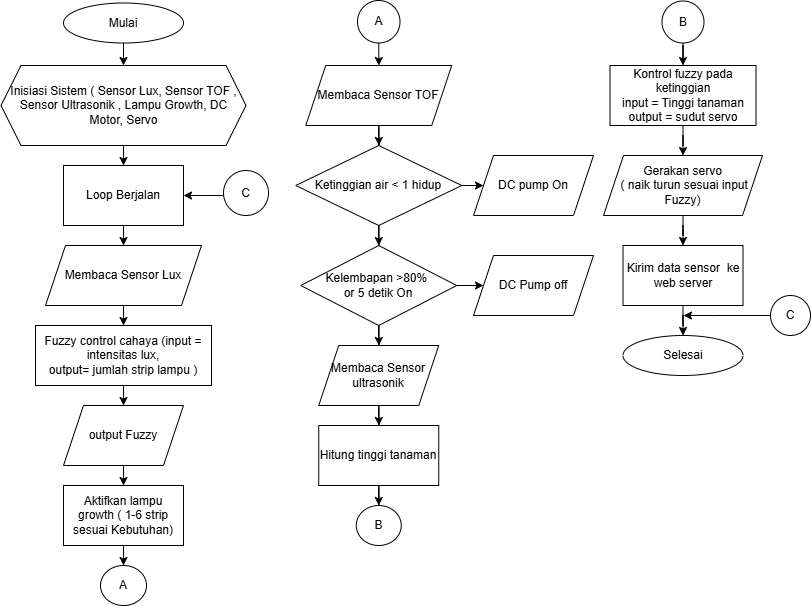

The diagram above was exported from draw.io. Its source (the exported page's mxGraphModel, read from the mxfile embedded in the PNG):
<mxGraphModel dx="1426" dy="777" grid="1" gridSize="10" guides="1" tooltips="1" connect="1" arrows="1" fold="1" page="1" pageScale="1" pageWidth="827" pageHeight="1169" math="0" shadow="0">
  <root>
    <mxCell id="0" />
    <mxCell id="1" parent="0" />
    <mxCell id="qPouPVKywIOfe5eCuht8-3" edge="1" parent="1" source="qPouPVKywIOfe5eCuht8-1" style="edgeStyle=orthogonalEdgeStyle;rounded=0;orthogonalLoop=1;jettySize=auto;html=1;" target="qPouPVKywIOfe5eCuht8-2" value="">
      <mxGeometry relative="1" as="geometry" />
    </mxCell>
    <mxCell id="qPouPVKywIOfe5eCuht8-1" parent="1" style="ellipse;whiteSpace=wrap;html=1;" value="&lt;font dir=&quot;auto&quot; style=&quot;vertical-align: inherit;&quot;&gt;&lt;font dir=&quot;auto&quot; style=&quot;vertical-align: inherit;&quot;&gt;Mulai&lt;/font&gt;&lt;/font&gt;" vertex="1">
      <mxGeometry height="40" width="120" x="120" y="47.5" as="geometry" />
    </mxCell>
    <mxCell id="qPouPVKywIOfe5eCuht8-5" edge="1" parent="1" source="qPouPVKywIOfe5eCuht8-2" style="edgeStyle=orthogonalEdgeStyle;rounded=0;orthogonalLoop=1;jettySize=auto;html=1;" target="qPouPVKywIOfe5eCuht8-4" value="">
      <mxGeometry relative="1" as="geometry" />
    </mxCell>
    <mxCell id="qPouPVKywIOfe5eCuht8-2" parent="1" style="shape=hexagon;perimeter=hexagonPerimeter2;whiteSpace=wrap;html=1;fixedSize=1;" value="&lt;font dir=&quot;auto&quot; style=&quot;vertical-align: inherit;&quot;&gt;&lt;font dir=&quot;auto&quot; style=&quot;vertical-align: inherit;&quot;&gt;&lt;font dir=&quot;auto&quot; style=&quot;vertical-align: inherit;&quot;&gt;&lt;font dir=&quot;auto&quot; style=&quot;vertical-align: inherit;&quot;&gt;Inisiasi Sistem ( Sensor Lux, Sensor TOF , Sensor Ultrasonik , Lampu Growth, DC Motor, Servo&lt;/font&gt;&lt;/font&gt;&lt;/font&gt;&lt;/font&gt;" vertex="1">
      <mxGeometry height="80" width="245" x="57.5" y="110" as="geometry" />
    </mxCell>
    <mxCell id="qPouPVKywIOfe5eCuht8-7" edge="1" parent="1" source="qPouPVKywIOfe5eCuht8-4" style="edgeStyle=orthogonalEdgeStyle;rounded=0;orthogonalLoop=1;jettySize=auto;html=1;" target="qPouPVKywIOfe5eCuht8-6" value="">
      <mxGeometry relative="1" as="geometry" />
    </mxCell>
    <mxCell id="qPouPVKywIOfe5eCuht8-4" parent="1" style="whiteSpace=wrap;html=1;" value="&lt;font dir=&quot;auto&quot; style=&quot;vertical-align: inherit;&quot;&gt;&lt;font dir=&quot;auto&quot; style=&quot;vertical-align: inherit;&quot;&gt;Loop Berjalan&lt;/font&gt;&lt;/font&gt;" vertex="1">
      <mxGeometry height="60" width="120" x="120" y="210" as="geometry" />
    </mxCell>
    <mxCell id="qPouPVKywIOfe5eCuht8-9" edge="1" parent="1" source="qPouPVKywIOfe5eCuht8-6" style="edgeStyle=orthogonalEdgeStyle;rounded=0;orthogonalLoop=1;jettySize=auto;html=1;" target="qPouPVKywIOfe5eCuht8-8" value="">
      <mxGeometry relative="1" as="geometry" />
    </mxCell>
    <mxCell id="qPouPVKywIOfe5eCuht8-6" parent="1" style="shape=parallelogram;perimeter=parallelogramPerimeter;whiteSpace=wrap;html=1;fixedSize=1;" value="&lt;font dir=&quot;auto&quot; style=&quot;vertical-align: inherit;&quot;&gt;&lt;font dir=&quot;auto&quot; style=&quot;vertical-align: inherit;&quot;&gt;Membaca Sensor Lux&lt;/font&gt;&lt;/font&gt;" vertex="1">
      <mxGeometry height="60" width="156" x="102" y="290" as="geometry" />
    </mxCell>
    <mxCell id="qPouPVKywIOfe5eCuht8-11" edge="1" parent="1" source="qPouPVKywIOfe5eCuht8-8" style="edgeStyle=orthogonalEdgeStyle;rounded=0;orthogonalLoop=1;jettySize=auto;html=1;" target="qPouPVKywIOfe5eCuht8-10" value="">
      <mxGeometry relative="1" as="geometry" />
    </mxCell>
    <mxCell id="qPouPVKywIOfe5eCuht8-8" parent="1" style="whiteSpace=wrap;html=1;" value="&lt;font dir=&quot;auto&quot; style=&quot;vertical-align: inherit;&quot;&gt;&lt;font dir=&quot;auto&quot; style=&quot;vertical-align: inherit;&quot;&gt;Fuzzy control cahaya (input = intensitas lux,&lt;/font&gt;&lt;/font&gt;&lt;div&gt;&lt;font dir=&quot;auto&quot; style=&quot;vertical-align: inherit;&quot;&gt;&lt;font dir=&quot;auto&quot; style=&quot;vertical-align: inherit;&quot;&gt;output= jumlah strip lampu )&lt;/font&gt;&lt;/font&gt;&lt;/div&gt;" vertex="1">
      <mxGeometry height="60" width="176" x="92" y="370" as="geometry" />
    </mxCell>
    <mxCell id="qPouPVKywIOfe5eCuht8-13" edge="1" parent="1" source="qPouPVKywIOfe5eCuht8-10" style="edgeStyle=orthogonalEdgeStyle;rounded=0;orthogonalLoop=1;jettySize=auto;html=1;" target="qPouPVKywIOfe5eCuht8-12" value="">
      <mxGeometry relative="1" as="geometry" />
    </mxCell>
    <mxCell id="qPouPVKywIOfe5eCuht8-10" parent="1" style="shape=parallelogram;perimeter=parallelogramPerimeter;whiteSpace=wrap;html=1;fixedSize=1;" value="&lt;font dir=&quot;auto&quot; style=&quot;vertical-align: inherit;&quot;&gt;&lt;font dir=&quot;auto&quot; style=&quot;vertical-align: inherit;&quot;&gt;output Fuzzy&lt;/font&gt;&lt;/font&gt;" vertex="1">
      <mxGeometry height="60" width="120" x="120" y="450" as="geometry" />
    </mxCell>
    <mxCell id="j2-wabaX_9C2CsxUCfUv-11" edge="1" parent="1" source="qPouPVKywIOfe5eCuht8-12" style="edgeStyle=orthogonalEdgeStyle;rounded=0;orthogonalLoop=1;jettySize=auto;html=1;" target="j2-wabaX_9C2CsxUCfUv-10" value="">
      <mxGeometry relative="1" as="geometry" />
    </mxCell>
    <mxCell id="qPouPVKywIOfe5eCuht8-12" parent="1" style="whiteSpace=wrap;html=1;" value="&lt;font dir=&quot;auto&quot; style=&quot;vertical-align: inherit;&quot;&gt;&lt;font dir=&quot;auto&quot; style=&quot;vertical-align: inherit;&quot;&gt;&lt;font dir=&quot;auto&quot; style=&quot;vertical-align: inherit;&quot;&gt;&lt;font dir=&quot;auto&quot; style=&quot;vertical-align: inherit;&quot;&gt;&lt;font dir=&quot;auto&quot; style=&quot;vertical-align: inherit;&quot;&gt;&lt;font dir=&quot;auto&quot; style=&quot;vertical-align: inherit;&quot;&gt;Aktifkan lampu growth ( 1-6 strip sesuai Kebutuhan)&lt;/font&gt;&lt;/font&gt;&lt;/font&gt;&lt;/font&gt;&lt;/font&gt;&lt;/font&gt;" vertex="1">
      <mxGeometry height="60" width="120" x="120" y="530" as="geometry" />
    </mxCell>
    <mxCell id="j2-wabaX_9C2CsxUCfUv-5" edge="1" parent="1" source="qPouPVKywIOfe5eCuht8-14" style="edgeStyle=orthogonalEdgeStyle;rounded=0;orthogonalLoop=1;jettySize=auto;html=1;" target="qPouPVKywIOfe5eCuht8-18" value="">
      <mxGeometry relative="1" as="geometry" />
    </mxCell>
    <mxCell id="qPouPVKywIOfe5eCuht8-14" parent="1" style="shape=parallelogram;perimeter=parallelogramPerimeter;whiteSpace=wrap;html=1;fixedSize=1;" value="&lt;font dir=&quot;auto&quot; style=&quot;vertical-align: inherit;&quot;&gt;&lt;font dir=&quot;auto&quot; style=&quot;vertical-align: inherit;&quot;&gt;Membaca Sensor TOF&lt;/font&gt;&lt;/font&gt;" vertex="1">
      <mxGeometry height="60" width="146" x="362.25" y="110" as="geometry" />
    </mxCell>
    <mxCell id="qPouPVKywIOfe5eCuht8-23" edge="1" parent="1" source="qPouPVKywIOfe5eCuht8-18" style="edgeStyle=orthogonalEdgeStyle;rounded=0;orthogonalLoop=1;jettySize=auto;html=1;" target="qPouPVKywIOfe5eCuht8-22" value="">
      <mxGeometry relative="1" as="geometry" />
    </mxCell>
    <mxCell id="j2-wabaX_9C2CsxUCfUv-8" edge="1" parent="1" source="qPouPVKywIOfe5eCuht8-18" style="edgeStyle=orthogonalEdgeStyle;rounded=0;orthogonalLoop=1;jettySize=auto;html=1;" target="qPouPVKywIOfe5eCuht8-24" value="">
      <mxGeometry relative="1" as="geometry" />
    </mxCell>
    <mxCell id="qPouPVKywIOfe5eCuht8-18" parent="1" style="rhombus;whiteSpace=wrap;html=1;" value="&lt;font dir=&quot;auto&quot; style=&quot;vertical-align: inherit;&quot;&gt;&lt;font dir=&quot;auto&quot; style=&quot;vertical-align: inherit;&quot;&gt;Ketinggian air &amp;lt; 1 hidup&lt;/font&gt;&lt;/font&gt;" vertex="1">
      <mxGeometry height="80" width="166" x="352.25" y="190" as="geometry" />
    </mxCell>
    <mxCell id="qPouPVKywIOfe5eCuht8-22" parent="1" style="shape=parallelogram;perimeter=parallelogramPerimeter;whiteSpace=wrap;html=1;fixedSize=1;" value="&lt;font dir=&quot;auto&quot; style=&quot;vertical-align: inherit;&quot;&gt;&lt;font dir=&quot;auto&quot; style=&quot;vertical-align: inherit;&quot;&gt;DC pump On&lt;/font&gt;&lt;/font&gt;" vertex="1">
      <mxGeometry height="60" width="120" x="530" y="200" as="geometry" />
    </mxCell>
    <mxCell id="qPouPVKywIOfe5eCuht8-29" edge="1" parent="1" source="qPouPVKywIOfe5eCuht8-24" style="edgeStyle=orthogonalEdgeStyle;rounded=0;orthogonalLoop=1;jettySize=auto;html=1;" target="qPouPVKywIOfe5eCuht8-28" value="">
      <mxGeometry relative="1" as="geometry" />
    </mxCell>
    <mxCell id="j2-wabaX_9C2CsxUCfUv-9" edge="1" parent="1" source="qPouPVKywIOfe5eCuht8-24" style="edgeStyle=orthogonalEdgeStyle;rounded=0;orthogonalLoop=1;jettySize=auto;html=1;" target="qPouPVKywIOfe5eCuht8-35" value="">
      <mxGeometry relative="1" as="geometry" />
    </mxCell>
    <mxCell id="qPouPVKywIOfe5eCuht8-24" parent="1" style="rhombus;whiteSpace=wrap;html=1;" value="&lt;font dir=&quot;auto&quot; style=&quot;vertical-align: inherit;&quot;&gt;&lt;font dir=&quot;auto&quot; style=&quot;vertical-align: inherit;&quot;&gt;&lt;font dir=&quot;auto&quot; style=&quot;vertical-align: inherit;&quot;&gt;&lt;font dir=&quot;auto&quot; style=&quot;vertical-align: inherit;&quot;&gt;Kelembapan &amp;gt;80%&amp;nbsp;&lt;/font&gt;&lt;/font&gt;&lt;/font&gt;&lt;/font&gt;&lt;div&gt;&lt;font dir=&quot;auto&quot; style=&quot;vertical-align: inherit;&quot;&gt;&lt;font dir=&quot;auto&quot; style=&quot;vertical-align: inherit;&quot;&gt;&lt;font dir=&quot;auto&quot; style=&quot;vertical-align: inherit;&quot;&gt;&lt;font dir=&quot;auto&quot; style=&quot;vertical-align: inherit;&quot;&gt;or 5 detik On&lt;/font&gt;&lt;/font&gt;&lt;/font&gt;&lt;/font&gt;&lt;/div&gt;" vertex="1">
      <mxGeometry height="80" width="156" x="357.25" y="290" as="geometry" />
    </mxCell>
    <mxCell id="qPouPVKywIOfe5eCuht8-28" parent="1" style="shape=parallelogram;perimeter=parallelogramPerimeter;whiteSpace=wrap;html=1;fixedSize=1;" value="&lt;font dir=&quot;auto&quot; style=&quot;vertical-align: inherit;&quot;&gt;&lt;font dir=&quot;auto&quot; style=&quot;vertical-align: inherit;&quot;&gt;DC Pump off&lt;/font&gt;&lt;/font&gt;" vertex="1">
      <mxGeometry height="60" width="120" x="530" y="300" as="geometry" />
    </mxCell>
    <mxCell id="j2-wabaX_9C2CsxUCfUv-12" edge="1" parent="1" source="qPouPVKywIOfe5eCuht8-35" style="edgeStyle=orthogonalEdgeStyle;rounded=0;orthogonalLoop=1;jettySize=auto;html=1;" target="qPouPVKywIOfe5eCuht8-37" value="">
      <mxGeometry relative="1" as="geometry" />
    </mxCell>
    <mxCell id="qPouPVKywIOfe5eCuht8-35" parent="1" style="shape=parallelogram;perimeter=parallelogramPerimeter;whiteSpace=wrap;html=1;fixedSize=1;" value="&lt;font dir=&quot;auto&quot; style=&quot;vertical-align: inherit;&quot;&gt;&lt;font dir=&quot;auto&quot; style=&quot;vertical-align: inherit;&quot;&gt;Membaca Sensor ultrasonik&lt;/font&gt;&lt;/font&gt;" vertex="1">
      <mxGeometry height="60" width="120" x="375.25" y="390" as="geometry" />
    </mxCell>
    <mxCell id="j2-wabaX_9C2CsxUCfUv-16" edge="1" parent="1" source="qPouPVKywIOfe5eCuht8-37" style="edgeStyle=orthogonalEdgeStyle;rounded=0;orthogonalLoop=1;jettySize=auto;html=1;" target="j2-wabaX_9C2CsxUCfUv-15" value="">
      <mxGeometry relative="1" as="geometry" />
    </mxCell>
    <mxCell id="qPouPVKywIOfe5eCuht8-37" parent="1" style="whiteSpace=wrap;html=1;" value="&lt;font dir=&quot;auto&quot; style=&quot;vertical-align: inherit;&quot;&gt;&lt;font dir=&quot;auto&quot; style=&quot;vertical-align: inherit;&quot;&gt;Hitung tinggi tanaman&lt;/font&gt;&lt;/font&gt;" vertex="1">
      <mxGeometry height="60" width="120" x="375.25" y="470" as="geometry" />
    </mxCell>
    <mxCell id="j2-wabaX_9C2CsxUCfUv-19" edge="1" parent="1" source="qPouPVKywIOfe5eCuht8-39" style="edgeStyle=orthogonalEdgeStyle;rounded=0;orthogonalLoop=1;jettySize=auto;html=1;" target="qPouPVKywIOfe5eCuht8-41" value="">
      <mxGeometry relative="1" as="geometry" />
    </mxCell>
    <mxCell id="qPouPVKywIOfe5eCuht8-39" parent="1" style="whiteSpace=wrap;html=1;" value="&lt;font dir=&quot;auto&quot; style=&quot;vertical-align: inherit;&quot;&gt;&lt;font dir=&quot;auto&quot; style=&quot;vertical-align: inherit;&quot;&gt;&lt;font dir=&quot;auto&quot; style=&quot;vertical-align: inherit;&quot;&gt;&lt;font dir=&quot;auto&quot; style=&quot;vertical-align: inherit;&quot;&gt;Kontrol fuzzy pada ketinggian&lt;/font&gt;&lt;/font&gt;&lt;/font&gt;&lt;/font&gt;&lt;div&gt;&lt;font dir=&quot;auto&quot; style=&quot;vertical-align: inherit;&quot;&gt;&lt;font dir=&quot;auto&quot; style=&quot;vertical-align: inherit;&quot;&gt;&lt;font dir=&quot;auto&quot; style=&quot;vertical-align: inherit;&quot;&gt;&lt;font dir=&quot;auto&quot; style=&quot;vertical-align: inherit;&quot;&gt;input = Tinggi tanaman&lt;/font&gt;&lt;/font&gt;&lt;/font&gt;&lt;/font&gt;&lt;/div&gt;&lt;div&gt;&lt;font dir=&quot;auto&quot; style=&quot;vertical-align: inherit;&quot;&gt;&lt;font dir=&quot;auto&quot; style=&quot;vertical-align: inherit;&quot;&gt;&lt;font dir=&quot;auto&quot; style=&quot;vertical-align: inherit;&quot;&gt;&lt;font dir=&quot;auto&quot; style=&quot;vertical-align: inherit;&quot;&gt;&lt;font dir=&quot;auto&quot; style=&quot;vertical-align: inherit;&quot;&gt;&lt;font dir=&quot;auto&quot; style=&quot;vertical-align: inherit;&quot;&gt;output = sudut servo&lt;/font&gt;&lt;/font&gt;&lt;/font&gt;&lt;/font&gt;&lt;/font&gt;&lt;/font&gt;&lt;/div&gt;" vertex="1">
      <mxGeometry height="60" width="146" x="666.5" y="110" as="geometry" />
    </mxCell>
    <mxCell id="j2-wabaX_9C2CsxUCfUv-22" edge="1" parent="1" source="qPouPVKywIOfe5eCuht8-41" style="edgeStyle=orthogonalEdgeStyle;rounded=0;orthogonalLoop=1;jettySize=auto;html=1;" target="qPouPVKywIOfe5eCuht8-43" value="">
      <mxGeometry relative="1" as="geometry" />
    </mxCell>
    <mxCell id="qPouPVKywIOfe5eCuht8-41" parent="1" style="shape=parallelogram;perimeter=parallelogramPerimeter;whiteSpace=wrap;html=1;fixedSize=1;" value="&lt;font dir=&quot;auto&quot; style=&quot;vertical-align: inherit;&quot;&gt;&lt;font dir=&quot;auto&quot; style=&quot;vertical-align: inherit;&quot;&gt;Gerakan servo&lt;/font&gt;&lt;/font&gt;&lt;div&gt;&lt;font dir=&quot;auto&quot; style=&quot;vertical-align: inherit;&quot;&gt;&lt;font dir=&quot;auto&quot; style=&quot;vertical-align: inherit;&quot;&gt;&amp;nbsp;( naik turun sesuai input Fuzzy)&lt;/font&gt;&lt;/font&gt;&lt;/div&gt;" vertex="1">
      <mxGeometry height="60" width="159" x="660" y="200" as="geometry" />
    </mxCell>
    <mxCell id="j2-wabaX_9C2CsxUCfUv-23" edge="1" parent="1" source="qPouPVKywIOfe5eCuht8-43" style="edgeStyle=orthogonalEdgeStyle;rounded=0;orthogonalLoop=1;jettySize=auto;html=1;" target="qPouPVKywIOfe5eCuht8-45" value="">
      <mxGeometry relative="1" as="geometry" />
    </mxCell>
    <mxCell id="qPouPVKywIOfe5eCuht8-43" parent="1" style="whiteSpace=wrap;html=1;" value="&lt;font dir=&quot;auto&quot; style=&quot;vertical-align: inherit;&quot;&gt;&lt;font dir=&quot;auto&quot; style=&quot;vertical-align: inherit;&quot;&gt;Kirim data sensor&amp;nbsp; ke web server&lt;/font&gt;&lt;/font&gt;" vertex="1">
      <mxGeometry height="60" width="120" x="679.5" y="290" as="geometry" />
    </mxCell>
    <mxCell id="qPouPVKywIOfe5eCuht8-45" parent="1" style="ellipse;whiteSpace=wrap;html=1;" value="&lt;font dir=&quot;auto&quot; style=&quot;vertical-align: inherit;&quot;&gt;&lt;font dir=&quot;auto&quot; style=&quot;vertical-align: inherit;&quot;&gt;Selesai&lt;/font&gt;&lt;/font&gt;" vertex="1">
      <mxGeometry height="40" width="120" x="679.5" y="380" as="geometry" />
    </mxCell>
    <mxCell id="j2-wabaX_9C2CsxUCfUv-4" edge="1" parent="1" source="j2-wabaX_9C2CsxUCfUv-3" style="edgeStyle=orthogonalEdgeStyle;rounded=0;orthogonalLoop=1;jettySize=auto;html=1;" target="qPouPVKywIOfe5eCuht8-14" value="">
      <mxGeometry relative="1" as="geometry" />
    </mxCell>
    <mxCell id="j2-wabaX_9C2CsxUCfUv-3" parent="1" style="ellipse;whiteSpace=wrap;html=1;aspect=fixed;" value="A" vertex="1">
      <mxGeometry height="42.5" width="42.5" x="414" y="45" as="geometry" />
    </mxCell>
    <mxCell id="j2-wabaX_9C2CsxUCfUv-10" parent="1" style="ellipse;whiteSpace=wrap;html=1;" value="A" vertex="1">
      <mxGeometry height="40" width="46" x="157" y="610" as="geometry" />
    </mxCell>
    <mxCell id="j2-wabaX_9C2CsxUCfUv-15" parent="1" style="ellipse;whiteSpace=wrap;html=1;" value="B" vertex="1">
      <mxGeometry height="40" width="45" x="412.75" y="550" as="geometry" />
    </mxCell>
    <mxCell id="j2-wabaX_9C2CsxUCfUv-18" edge="1" parent="1" source="j2-wabaX_9C2CsxUCfUv-17" style="edgeStyle=orthogonalEdgeStyle;rounded=0;orthogonalLoop=1;jettySize=auto;html=1;" target="qPouPVKywIOfe5eCuht8-39" value="">
      <mxGeometry relative="1" as="geometry" />
    </mxCell>
    <mxCell id="j2-wabaX_9C2CsxUCfUv-17" parent="1" style="ellipse;whiteSpace=wrap;html=1;aspect=fixed;" value="B" vertex="1">
      <mxGeometry height="42" width="42" x="718.5" y="45.5" as="geometry" />
    </mxCell>
    <mxCell id="j2-wabaX_9C2CsxUCfUv-26" edge="1" parent="1" source="j2-wabaX_9C2CsxUCfUv-24" style="edgeStyle=orthogonalEdgeStyle;rounded=0;orthogonalLoop=1;jettySize=auto;html=1;" value="">
      <mxGeometry relative="1" as="geometry">
        <Array as="points">
          <mxPoint x="770" y="360" />
          <mxPoint x="770" y="360" />
        </Array>
        <mxPoint x="740" y="360" as="targetPoint" />
      </mxGeometry>
    </mxCell>
    <mxCell id="j2-wabaX_9C2CsxUCfUv-24" parent="1" style="ellipse;whiteSpace=wrap;html=1;aspect=fixed;" value="C" vertex="1">
      <mxGeometry height="40" width="40" x="827" y="340" as="geometry" />
    </mxCell>
    <mxCell id="j2-wabaX_9C2CsxUCfUv-28" edge="1" parent="1" source="j2-wabaX_9C2CsxUCfUv-27" style="edgeStyle=orthogonalEdgeStyle;rounded=0;orthogonalLoop=1;jettySize=auto;html=1;" target="qPouPVKywIOfe5eCuht8-4" value="">
      <mxGeometry relative="1" as="geometry">
        <Array as="points">
          <mxPoint x="260" y="240" />
          <mxPoint x="260" y="240" />
        </Array>
      </mxGeometry>
    </mxCell>
    <mxCell id="j2-wabaX_9C2CsxUCfUv-27" parent="1" style="ellipse;whiteSpace=wrap;html=1;aspect=fixed;" value="C" vertex="1">
      <mxGeometry height="45" width="45" x="280" y="215" as="geometry" />
    </mxCell>
  </root>
</mxGraphModel>